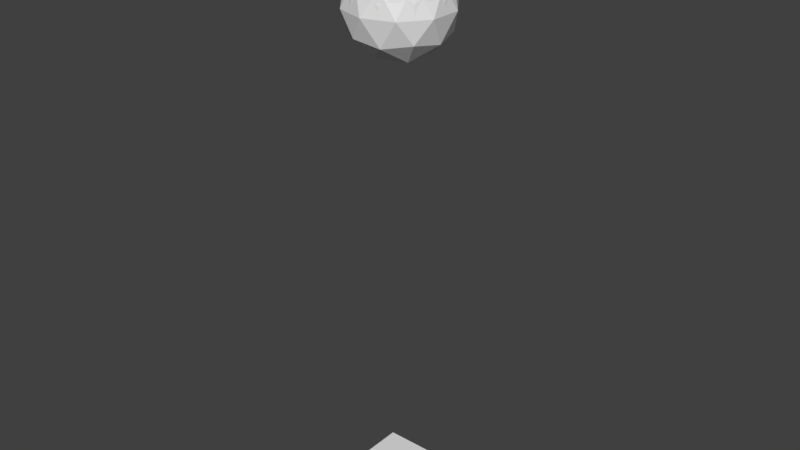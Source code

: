 # Source: acid.blend  (saved by Blender 2.79.0; exported with 4.5.12 LTS)
import bpy
from mathutils import Matrix  # noqa: F401  (used for matrix-valued properties, if any)

bpy.ops.wm.read_factory_settings(use_empty=True)
scene = bpy.context.scene
scene.name = 'Scene'

# ---- collections
col_collection_1 = bpy.data.collections.new('Collection 1'); scene.collection.children.link(col_collection_1)

# ---- world
world_world = bpy.data.worlds.new('World'); scene.world = world_world
world_world.color = (0.05088, 0.05088, 0.05088)
world_world.use_sun_shadow = False
world_world.sun_shadow_jitter_overblur = 0.0
world_world.cycles.sampling_method = 'MANUAL'

# ---- meshes
me_icosphere_002 = bpy.data.meshes.new('Icosphere.002')
me_icosphere_002.from_pydata([(-0.4261, -0.7276, 7.724), (0.06245, -0.7348, 7.963), (-0.6936, -0.6406, 7.724), (-0.6936, -0.3594, 7.724), (-0.4261, -0.2724, 7.724), (0.2103, -0.7348, 8.194), (-0.5038, -1.248, 8.194), (-1.213, -0.7276, 8.194), (-0.9367, 0.1075, 8.194), (-0.05719, 0.103, 8.194), (0.1364, -0.9624, 8.336), (-0.7431, -1.248, 8.336), (-1.287, -0.5, 8.336), (-0.7431, 0.2481, 8.336), (0.1364, -0.03764, 8.336), (-0.183, -1.021, 9.126), (-0.8971, -0.9624, 9.126), (-1.062, -0.2652, 9.126), (-0.4505, 0.1075, 9.126), (0.09304, -0.3594, 9.126), (-0.3064, -0.3594, 9.724), (-0.1128, -0.2187, 9.361), (-0.183, 0.02055, 9.126), (-0.5739, -0.2724, 9.724), (-0.6479, -0.04488, 9.361), (-0.8971, -0.03764, 9.126), (-0.7393, -0.5, 9.724), (-0.9785, -0.5, 9.361), (-1.062, -0.7348, 9.126), (-0.5739, -0.7276, 9.724), (-0.6479, -0.9551, 9.361), (-0.4505, -1.107, 9.126), (-0.3064, -0.6406, 9.724), (-0.1128, -0.7813, 9.361), (0.09304, -0.6406, 9.126), (0.2127, -0.2724, 8.756), (0.1264, -0.04488, 8.622), (-0.06335, 0.1075, 8.756), (-0.4962, 0.2481, 8.756), (-0.7393, 0.2364, 8.622), (-0.9428, 0.103, 8.756), (-1.21, -0.2652, 8.756), (-1.274, -0.5, 8.622), (-1.21, -0.7348, 8.756), (-0.9428, -1.103, 8.756), (-0.7393, -1.236, 8.622), (-0.4962, -1.248, 8.756), (-0.06335, -1.107, 8.756), (0.1264, -0.9551, 8.622), (0.2127, -0.7276, 8.756), (-0.2569, 0.2481, 8.592), (-0.2607, 0.2364, 8.315), (-0.5038, 0.2481, 8.194), (-1.136, -0.03764, 8.592), (-1.126, -0.04488, 8.315), (-1.213, -0.2724, 8.194), (-1.136, -0.9624, 8.592), (-1.126, -0.9551, 8.315), (-0.9367, -1.107, 8.194), (-0.2569, -1.248, 8.592), (-0.2607, -1.236, 8.315), (-0.05719, -1.103, 8.194), (0.2866, -0.5, 8.592), (0.2743, -0.5, 8.315), (0.2103, -0.2652, 8.194), (-0.1029, -0.03764, 7.963), (-0.3521, -0.04488, 7.853), (-0.5495, 0.1075, 7.963), (-0.817, 0.02055, 7.963), (-0.8872, -0.2187, 7.853), (-1.093, -0.3594, 7.963), (-1.093, -0.6406, 7.963), (-0.8872, -0.7813, 7.853), (-0.817, -1.021, 7.963), (0.06245, -0.2652, 7.963), (-0.02145, -0.5, 7.853), (-0.2607, -0.5, 7.724), (-0.5495, -1.107, 7.963), (-0.3521, -0.9551, 7.853), (-0.1029, -0.9624, 7.963), (-0.5642, -0.6975, 7.714), (-0.01773, -0.8504, 7.946), (-0.5162, -1.189, 8.07), (0.1503, -0.7283, 8.07), (-0.01773, -0.1496, 7.946), (-0.7077, -0.5, 7.714), (-1.16, -0.6975, 8.07), (-0.5642, -0.3025, 7.714), (-0.8919, 0.06694, 8.07), (-0.08191, 0.04792, 8.07), (0.19, -0.8504, 8.27), (0.2642, -0.3779, 8.666), (-0.62, -1.264, 8.27), (-0.1478, -1.189, 8.666), (-1.264, -0.6221, 8.27), (-1.046, -1.048, 8.666), (-0.8522, 0.189, 8.27), (-1.19, -0.1496, 8.666), (0.04646, 0.04792, 8.27), (-0.38, 0.2645, 8.666), (-0.1081, -1.067, 8.923), (-0.9181, -1.048, 8.923), (-1.15, -0.2717, 8.923), (-0.4838, 0.189, 8.923), (0.1603, -0.3025, 8.923), (-0.3158, -1.067, 9.169), (-0.2923, -0.5, 9.764), (-0.9823, -0.8504, 9.169), (-0.9823, -0.1496, 9.169), (-0.3158, 0.06694, 9.169), (-0.6842, -1.067, 7.946), (-0.332, -0.6221, 7.714), (-0.08191, -1.048, 8.07), (0.1503, -0.2717, 8.07), (-0.332, -0.3779, 7.714), (-1.096, -0.5, 7.946), (-0.8919, -1.067, 8.07), (-0.6842, 0.06694, 7.946), (-1.16, -0.3025, 8.07), (-0.5162, 0.189, 8.07), (0.2642, -0.6221, 8.666), (0.19, -0.1496, 8.27), (-0.38, -1.264, 8.666), (0.04646, -1.048, 8.27), (-1.19, -0.8504, 8.666), (-0.8522, -1.189, 8.27), (-1.046, 0.04792, 8.666), (-1.264, -0.3779, 8.27), (-0.1478, 0.189, 8.666), (-0.62, 0.2645, 8.27), (0.1603, -0.6975, 8.923), (-0.4838, -1.189, 8.923), (-1.15, -0.7283, 8.923), (-0.9181, 0.04792, 8.923), (-0.1081, 0.06694, 8.923), (-0.4358, -0.6975, 9.764), (0.09612, -0.5, 9.169), (-0.668, -0.6221, 9.764), (-0.668, -0.3779, 9.764), (-0.4358, -0.3025, 9.764), (-0.2096, -0.289, 9.554), (0.00114, -0.289, 9.251), (-0.1445, -0.08858, 9.251), (-0.6109, -0.1587, 9.554), (-0.5458, 0.0418, 9.251), (-0.7814, -0.03477, 9.251), (-0.8589, -0.5, 9.554), (-1.029, -0.3761, 9.251), (-1.029, -0.6239, 9.251), (-0.6109, -0.8413, 9.554), (-0.7814, -0.9652, 9.251), (-0.5458, -1.042, 9.251), (-0.2096, -0.711, 9.554), (-0.1445, -0.9114, 9.251), (0.00114, -0.711, 9.251), (0.1806, -0.1587, 8.697), (0.1403, -0.03477, 8.468), (0.03495, 0.0418, 8.697), (-0.6143, 0.2528, 8.697), (-0.7446, 0.2528, 8.468), (-0.85, 0.1762, 8.697), (-1.251, -0.3761, 8.697), (-1.292, -0.5, 8.468), (-1.251, -0.6239, 8.697), (-0.85, -1.176, 8.697), (-0.7446, -1.253, 8.468), (-0.6143, -1.253, 8.697), (0.03495, -1.042, 8.697), (0.1403, -0.9652, 8.468), (0.1806, -0.8413, 8.697), (-0.2554, 0.2528, 8.455), (-0.15, 0.1762, 8.249), (-0.3857, 0.2528, 8.249), (-1.14, -0.03477, 8.455), (-1.035, 0.0418, 8.249), (-1.181, -0.1587, 8.249), (-1.14, -0.9652, 8.455), (-1.181, -0.8413, 8.249), (-1.035, -1.042, 8.249), (-0.2554, -1.253, 8.455), (-0.3857, -1.253, 8.249), (-0.15, -1.176, 8.249), (0.2915, -0.5, 8.455), (0.2513, -0.6239, 8.249), (0.2513, -0.3761, 8.249), (-0.2186, -0.03477, 7.903), (-0.3891, -0.1587, 7.776), (-0.4542, 0.0418, 7.903), (-0.8555, -0.08858, 7.903), (-0.7904, -0.289, 7.776), (-1.001, -0.289, 7.903), (-1.001, -0.711, 7.903), (-0.7904, -0.711, 7.776), (-0.8555, -0.9114, 7.903), (0.02943, -0.3761, 7.903), (0.02943, -0.6239, 7.903), (-0.1411, -0.5, 7.776), (-0.4542, -1.042, 7.903), (-0.3891, -0.8413, 7.776), (-0.2186, -0.9652, 7.903), (-0.5, -0.5, 7.683), (0.08022, -0.9215, 8.112), (-0.7216, -1.182, 8.112), (-1.217, -0.5, 8.112), (-0.7216, 0.1821, 8.112), (0.08022, -0.07845, 8.112), (-0.2784, -1.182, 8.866), (-1.08, -0.9215, 8.866), (-1.08, -0.07845, 8.866), (-0.2784, 0.1821, 8.866), (0.2172, -0.5, 8.866), (-0.5, -0.5, 9.883), (-0.6303, -0.9012, 7.799), (-0.1587, -0.7479, 7.799), (-0.2891, -1.149, 8.051), (0.1825, -0.5, 8.051), (-0.1587, -0.2521, 7.799), (-0.9218, -0.5, 7.799), (-1.052, -0.9012, 8.051), (-0.6303, -0.09884, 7.799), (-1.052, -0.09883, 8.051), (-0.2891, 0.1491, 8.051), (0.2631, -0.7479, 8.462), (0.2631, -0.2521, 8.462), (-0.5, -1.302, 8.462), (-0.0284, -1.149, 8.462), (-1.263, -0.7479, 8.462), (-0.9716, -1.149, 8.462), (-0.9716, 0.1491, 8.462), (-1.263, -0.2521, 8.462), (-0.0284, 0.1491, 8.462), (-0.5, 0.3023, 8.462), (0.05216, -0.9012, 8.954), (-0.7109, -1.149, 8.954), (-1.183, -0.5, 8.954), (-0.7109, 0.1491, 8.954), (0.05216, -0.09883, 8.954), (-0.3697, -0.9012, 9.498), (-0.07819, -0.5, 9.498), (-0.8413, -0.7479, 9.498), (-0.8413, -0.2521, 9.498), (-0.3697, -0.09884, 9.498)], [], [(0, 80, 200, 111), (0, 111, 213, 198), (0, 198, 212, 80), (1, 83, 201, 81), (1, 81, 213, 195), (1, 195, 215, 83), (2, 85, 200, 80), (2, 80, 212, 192), (2, 192, 217, 85), (3, 87, 200, 85), (3, 85, 217, 189), (3, 189, 219, 87), (4, 114, 200, 87), (4, 87, 219, 186), (4, 186, 216, 114), (5, 90, 201, 83), (5, 83, 215, 183), (5, 183, 222, 90), (6, 92, 202, 82), (6, 82, 214, 180), (6, 180, 224, 92), (7, 94, 203, 86), (7, 86, 218, 177), (7, 177, 226, 94), (8, 96, 204, 88), (8, 88, 220, 174), (8, 174, 228, 96), (9, 98, 205, 89), (9, 89, 221, 171), (9, 171, 230, 98), (10, 123, 201, 90), (10, 90, 222, 168), (10, 168, 225, 123), (11, 125, 202, 92), (11, 92, 224, 165), (11, 165, 227, 125), (12, 127, 203, 94), (12, 94, 226, 162), (12, 162, 229, 127), (13, 129, 204, 96), (13, 96, 228, 159), (13, 159, 231, 129), (14, 121, 205, 98), (14, 98, 230, 156), (14, 156, 223, 121), (15, 105, 206, 100), (15, 100, 232, 153), (15, 153, 237, 105), (16, 107, 207, 101), (16, 101, 233, 150), (16, 150, 239, 107), (17, 108, 208, 102), (17, 102, 234, 147), (17, 147, 240, 108), (18, 109, 209, 103), (18, 103, 235, 144), (18, 144, 241, 109), (19, 136, 210, 104), (19, 104, 236, 141), (19, 141, 238, 136), (20, 106, 238, 140), (20, 140, 241, 139), (20, 139, 211, 106), (21, 140, 238, 141), (21, 141, 236, 142), (21, 142, 241, 140), (22, 142, 236, 134), (22, 134, 209, 109), (22, 109, 241, 142), (23, 139, 241, 143), (23, 143, 240, 138), (23, 138, 211, 139), (24, 143, 241, 144), (24, 144, 235, 145), (24, 145, 240, 143), (25, 145, 235, 133), (25, 133, 208, 108), (25, 108, 240, 145), (26, 138, 240, 146), (26, 146, 239, 137), (26, 137, 211, 138), (27, 146, 240, 147), (27, 147, 234, 148), (27, 148, 239, 146), (28, 148, 234, 132), (28, 132, 207, 107), (28, 107, 239, 148), (29, 137, 239, 149), (29, 149, 237, 135), (29, 135, 211, 137), (30, 149, 239, 150), (30, 150, 233, 151), (30, 151, 237, 149), (31, 151, 233, 131), (31, 131, 206, 105), (31, 105, 237, 151), (32, 135, 237, 152), (32, 152, 238, 106), (32, 106, 211, 135), (33, 152, 237, 153), (33, 153, 232, 154), (33, 154, 238, 152), (34, 154, 232, 130), (34, 130, 210, 136), (34, 136, 238, 154), (35, 91, 223, 155), (35, 155, 236, 104), (35, 104, 210, 91), (36, 155, 223, 156), (36, 156, 230, 157), (36, 157, 236, 155), (37, 157, 230, 128), (37, 128, 209, 134), (37, 134, 236, 157), (38, 99, 231, 158), (38, 158, 235, 103), (38, 103, 209, 99), (39, 158, 231, 159), (39, 159, 228, 160), (39, 160, 235, 158), (40, 160, 228, 126), (40, 126, 208, 133), (40, 133, 235, 160), (41, 97, 229, 161), (41, 161, 234, 102), (41, 102, 208, 97), (42, 161, 229, 162), (42, 162, 226, 163), (42, 163, 234, 161), (43, 163, 226, 124), (43, 124, 207, 132), (43, 132, 234, 163), (44, 95, 227, 164), (44, 164, 233, 101), (44, 101, 207, 95), (45, 164, 227, 165), (45, 165, 224, 166), (45, 166, 233, 164), (46, 166, 224, 122), (46, 122, 206, 131), (46, 131, 233, 166), (47, 93, 225, 167), (47, 167, 232, 100), (47, 100, 206, 93), (48, 167, 225, 168), (48, 168, 222, 169), (48, 169, 232, 167), (49, 169, 222, 120), (49, 120, 210, 130), (49, 130, 232, 169), (50, 128, 230, 170), (50, 170, 231, 99), (50, 99, 209, 128), (51, 170, 230, 171), (51, 171, 221, 172), (51, 172, 231, 170), (52, 172, 221, 119), (52, 119, 204, 129), (52, 129, 231, 172), (53, 126, 228, 173), (53, 173, 229, 97), (53, 97, 208, 126), (54, 173, 228, 174), (54, 174, 220, 175), (54, 175, 229, 173), (55, 175, 220, 118), (55, 118, 203, 127), (55, 127, 229, 175), (56, 124, 226, 176), (56, 176, 227, 95), (56, 95, 207, 124), (57, 176, 226, 177), (57, 177, 218, 178), (57, 178, 227, 176), (58, 178, 218, 116), (58, 116, 202, 125), (58, 125, 227, 178), (59, 122, 224, 179), (59, 179, 225, 93), (59, 93, 206, 122), (60, 179, 224, 180), (60, 180, 214, 181), (60, 181, 225, 179), (61, 181, 214, 112), (61, 112, 201, 123), (61, 123, 225, 181), (62, 120, 222, 182), (62, 182, 223, 91), (62, 91, 210, 120), (63, 182, 222, 183), (63, 183, 215, 184), (63, 184, 223, 182), (64, 184, 215, 113), (64, 113, 205, 121), (64, 121, 223, 184), (65, 84, 216, 185), (65, 185, 221, 89), (65, 89, 205, 84), (66, 185, 216, 186), (66, 186, 219, 187), (66, 187, 221, 185), (67, 187, 219, 117), (67, 117, 204, 119), (67, 119, 221, 187), (68, 117, 219, 188), (68, 188, 220, 88), (68, 88, 204, 117), (69, 188, 219, 189), (69, 189, 217, 190), (69, 190, 220, 188), (70, 190, 217, 115), (70, 115, 203, 118), (70, 118, 220, 190), (71, 115, 217, 191), (71, 191, 218, 86), (71, 86, 203, 115), (72, 191, 217, 192), (72, 192, 212, 193), (72, 193, 218, 191), (73, 193, 212, 110), (73, 110, 202, 116), (73, 116, 218, 193), (74, 113, 215, 194), (74, 194, 216, 84), (74, 84, 205, 113), (75, 194, 215, 195), (75, 195, 213, 196), (75, 196, 216, 194), (76, 196, 213, 111), (76, 111, 200, 114), (76, 114, 216, 196), (77, 110, 212, 197), (77, 197, 214, 82), (77, 82, 202, 110), (78, 197, 212, 198), (78, 198, 213, 199), (78, 199, 214, 197), (79, 199, 213, 81), (79, 81, 201, 112), (79, 112, 214, 199)])
me_icosphere_002.use_remesh_preserve_volume = False
me_icosphere_002.use_remesh_preserve_attributes = False
me_icosphere_002.use_mirror_vertex_groups = False
me_icosphere_002.update()
me_icosphere = bpy.data.meshes.new('Icosphere')
me_icosphere.from_pydata([(-2.216e-10, 7.756e-10, 6.94), (0.6106, -0.4436, 7.391), (-0.2332, -0.7178, 7.391), (-0.7548, 7.756e-10, 7.391), (-0.2332, 0.7178, 7.391), (0.6106, 0.4436, 7.391), (0.2332, -0.7178, 8.158), (-0.6106, -0.4436, 8.158), (-0.6106, 0.4436, 8.158), (0.2332, 0.7178, 8.158), (0.7548, 7.756e-10, 8.158), (-2.216e-10, 7.756e-10, 9.339), (-0.1371, -0.4219, 7.062), (0.3589, -0.2608, 7.062), (0.2218, -0.6827, 7.327), (0.7178, 7.756e-10, 7.327), (0.3589, 0.2608, 7.062), (-0.4436, 7.756e-10, 7.062), (-0.5807, -0.4219, 7.327), (-0.1371, 0.4219, 7.062), (-0.5807, 0.4219, 7.327), (0.2218, 0.6827, 7.327), (0.8026, -0.2608, 7.755), (0.8026, 0.2608, 7.755), (-2.216e-10, -0.8439, 7.755), (0.496, -0.6827, 7.755), (-0.8026, -0.2608, 7.755), (-0.496, -0.6827, 7.755), (-0.496, 0.6827, 7.755), (-0.8026, 0.2608, 7.755), (0.496, 0.6827, 7.755), (-2.216e-10, 0.8439, 7.755), (0.5807, -0.4219, 8.249), (-0.2218, -0.6827, 8.249), (-0.7178, 7.756e-10, 8.249), (-0.2218, 0.6827, 8.249), (0.5807, 0.4219, 8.249), (0.1371, -0.4219, 8.863), (0.4436, 7.756e-10, 8.863), (-0.3589, -0.2608, 8.863), (-0.3589, 0.2608, 8.863), (0.1371, 0.4219, 8.863)], [], [(0, 13, 12), (1, 13, 15), (0, 12, 17), (0, 17, 19), (0, 19, 16), (1, 15, 22), (2, 14, 24), (3, 18, 26), (4, 20, 28), (5, 21, 30), (1, 22, 25), (2, 24, 27), (3, 26, 29), (4, 28, 31), (5, 30, 23), (6, 32, 37), (7, 33, 39), (8, 34, 40), (9, 35, 41), (10, 36, 38), (38, 41, 11), (38, 36, 41), (36, 9, 41), (41, 40, 11), (41, 35, 40), (35, 8, 40), (40, 39, 11), (40, 34, 39), (34, 7, 39), (39, 37, 11), (39, 33, 37), (33, 6, 37), (37, 38, 11), (37, 32, 38), (32, 10, 38), (23, 36, 10), (23, 30, 36), (30, 9, 36), (31, 35, 9), (31, 28, 35), (28, 8, 35), (29, 34, 8), (29, 26, 34), (26, 7, 34), (27, 33, 7), (27, 24, 33), (24, 6, 33), (25, 32, 6), (25, 22, 32), (22, 10, 32), (30, 31, 9), (30, 21, 31), (21, 4, 31), (28, 29, 8), (28, 20, 29), (20, 3, 29), (26, 27, 7), (26, 18, 27), (18, 2, 27), (24, 25, 6), (24, 14, 25), (14, 1, 25), (22, 23, 10), (22, 15, 23), (15, 5, 23), (16, 21, 5), (16, 19, 21), (19, 4, 21), (19, 20, 4), (19, 17, 20), (17, 3, 20), (17, 18, 3), (17, 12, 18), (12, 2, 18), (15, 16, 5), (15, 13, 16), (13, 0, 16), (12, 14, 2), (12, 13, 14), (13, 1, 14)])
me_icosphere.use_remesh_preserve_volume = False
me_icosphere.use_remesh_preserve_attributes = False
me_icosphere.use_mirror_vertex_groups = False
me_icosphere.update()
me_plane = bpy.data.meshes.new('Plane')
me_plane.from_pydata([(-1.0, -1.0, 0.0), (1.0, -1.0, 0.0), (-1.0, 1.0, 0.0), (1.0, 1.0, 0.0)], [], [(0, 1, 3, 2)])
me_plane.use_remesh_preserve_volume = False
me_plane.use_remesh_preserve_attributes = False
me_plane.use_mirror_vertex_groups = False
me_plane.update()
me_cube = bpy.data.meshes.new('Cube')
me_cube.from_pydata([(-1.5, -1.5, -1.302), (-1.5, -1.5, 9.959), (-1.5, 1.5, -1.302), (-1.5, 1.5, 9.959), (1.5, -1.5, -1.302), (1.5, -1.5, 9.959), (1.5, 1.5, -1.302), (1.5, 1.5, 9.959)], [], [(0, 1, 3, 2), (2, 3, 7, 6), (6, 7, 5, 4), (4, 5, 1, 0), (2, 6, 4, 0), (7, 3, 1, 5)])
me_cube.use_remesh_preserve_volume = False
me_cube.use_remesh_preserve_attributes = False
me_cube.use_mirror_vertex_groups = False
me_cube.update()

# ---- objects
ob_animated_acid = bpy.data.objects.new('Animated Acid', me_icosphere_002)
ob_icosphere = bpy.data.objects.new('Icosphere', me_icosphere)
ob_plane = bpy.data.objects.new('Plane', me_plane)
ob_cube = bpy.data.objects.new('Cube', me_cube)

# ---- transforms, parenting, visibility, modifiers, constraints
ob_animated_acid.location = (0.0, 0.0, 0.0)
ob_animated_acid.lineart.crease_threshold = 0.0
ob_icosphere.location = (-0.5, -0.5, 0.6526)
ob_icosphere.lineart.crease_threshold = 0.0
_m = ob_icosphere.modifiers.new('Fluid', 'FLUID')
_m.fluid_type = 'FLOW'
ob_plane.location = (-0.5, -0.5, 0.0)
ob_plane.lineart.crease_threshold = 0.0
_m = ob_plane.modifiers.new('Fluid', 'FLUID')
_m.fluid_type = 'EFFECTOR'
ob_cube.location = (-0.5, -0.5, 0.5)
ob_cube.scale = (1.564, 1.564, 1.0)
ob_cube.hide_viewport = True
ob_cube.hide_render = True
ob_cube.display_type = 'SOLID'
ob_cube.lineart.crease_threshold = 0.0
_m = ob_cube.modifiers.new('Fluid', 'FLUID')
_m.fluid_type = 'DOMAIN'

# ---- collection membership
col_collection_1.objects.link(ob_animated_acid)
col_collection_1.objects.link(ob_icosphere)
col_collection_1.objects.link(ob_plane)
col_collection_1.objects.link(ob_cube)

# ---- scene / render settings (as saved in the file)
scene.frame_start = 1; scene.frame_end = 40; scene.frame_set(26)
scene.render.engine = 'CYCLES'
scene.render.resolution_percentage = 50
scene.render.fps = 60
scene.render.dither_intensity = 0.0
scene.cycles.use_denoising = False
scene.cycles.samples = 128
scene.cycles.sampling_pattern = 'TABULATED_SOBOL'
scene.cycles.use_adaptive_sampling = False
scene.cycles.use_light_tree = False
scene.cycles.blur_glossy = 0.0
scene.cycles.sample_clamp_indirect = 0.0
scene.cycles.bake_type = 'ENVIRONMENT'
scene.view_settings.view_transform = 'Standard'
bpy.context.view_layer.update()

# ---- added for rendering (the .blend has no active camera and no usable light): camera, sun
cam_auto = bpy.data.cameras.new('AutoCamera')
cam_auto.lens = 50.0
cam_auto.sensor_width = 36.0
cam_auto.clip_end = 1000.0
ob_auto_camera = bpy.data.objects.new('AutoCamera', cam_auto)
scene.collection.objects.link(ob_auto_camera)
ob_auto_camera.location = (9.1075, -12.029, 12.6817)
ob_auto_camera.rotation_euler = (1.09748, -7.21219e-08, 0.694738)
scene.camera = ob_auto_camera
light_auto_sun = bpy.data.lights.new('AutoSun', 'SUN')
light_auto_sun.energy = 3.0
light_auto_sun.angle = 0.0523599
ob_auto_sun = bpy.data.objects.new('AutoSun', light_auto_sun)
scene.collection.objects.link(ob_auto_sun)
ob_auto_sun.rotation_euler = (0.872665, 0.174533, 0.523599)
bpy.context.view_layer.update()
